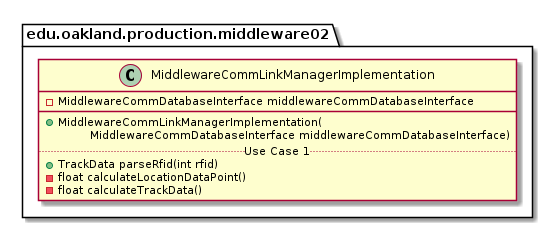

The diagram above was rendered by PlantUML. Its source (embedded in the PNG):
@startuml MiddlewareCommLinkManagerImplementation

package edu.oakland.production.middleware02 {
    class MiddlewareCommLinkManagerImplementation {
        - MiddlewareCommDatabaseInterface middlewareCommDatabaseInterface
        __
        + MiddlewareCommLinkManagerImplementation(
        \tMiddlewareCommDatabaseInterface middlewareCommDatabaseInterface)
        .. Use Case 1 ..
        + TrackData parseRfid(int rfid)
        - float calculateLocationDataPoint()
        - float calculateTrackData()
    }
}

@enduml